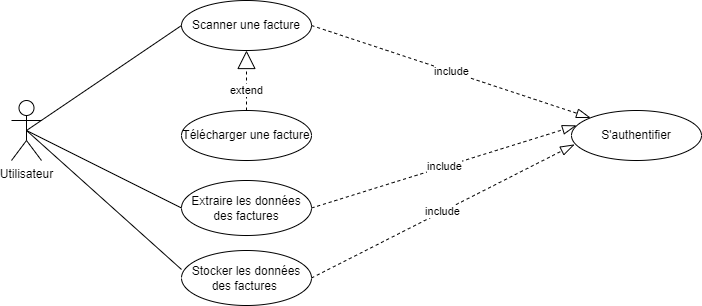

The diagram above was exported from draw.io. Its source (the exported page's mxGraphModel, read from the mxfile embedded in the PNG):
<mxGraphModel dx="880" dy="462" grid="1" gridSize="10" guides="1" tooltips="1" connect="1" arrows="1" fold="1" page="1" pageScale="1" pageWidth="827" pageHeight="1169" math="0" shadow="0">
  <root>
    <mxCell id="0" />
    <mxCell id="1" parent="0" />
    <mxCell id="8QrGqD889wZlexQh-Hzn-1" value="Utilisateur" style="shape=umlActor;verticalLabelPosition=bottom;verticalAlign=top;html=1;outlineConnect=0;" parent="1" vertex="1">
      <mxGeometry x="20" y="130" width="30" height="60" as="geometry" />
    </mxCell>
    <mxCell id="8QrGqD889wZlexQh-Hzn-2" value="Scanner une facture" style="ellipse;whiteSpace=wrap;html=1;" parent="1" vertex="1">
      <mxGeometry x="190" y="30" width="130" height="50" as="geometry" />
    </mxCell>
    <mxCell id="8QrGqD889wZlexQh-Hzn-3" value="Extraire les données des factures" style="ellipse;whiteSpace=wrap;html=1;" parent="1" vertex="1">
      <mxGeometry x="190" y="210" width="130" height="55" as="geometry" />
    </mxCell>
    <mxCell id="8QrGqD889wZlexQh-Hzn-5" value="Stocker les données des factures&amp;nbsp;" style="ellipse;whiteSpace=wrap;html=1;" parent="1" vertex="1">
      <mxGeometry x="190" y="280" width="130" height="55" as="geometry" />
    </mxCell>
    <mxCell id="8QrGqD889wZlexQh-Hzn-6" value="" style="endArrow=none;html=1;rounded=0;exitX=0.5;exitY=0.5;exitDx=0;exitDy=0;exitPerimeter=0;entryX=0;entryY=0.5;entryDx=0;entryDy=0;" parent="1" source="8QrGqD889wZlexQh-Hzn-1" target="8QrGqD889wZlexQh-Hzn-2" edge="1">
      <mxGeometry width="50" height="50" relative="1" as="geometry">
        <mxPoint x="390" y="260" as="sourcePoint" />
        <mxPoint x="440" y="210" as="targetPoint" />
      </mxGeometry>
    </mxCell>
    <mxCell id="8QrGqD889wZlexQh-Hzn-7" value="" style="endArrow=none;html=1;rounded=0;entryX=0;entryY=0.5;entryDx=0;entryDy=0;exitX=0.5;exitY=0.5;exitDx=0;exitDy=0;exitPerimeter=0;" parent="1" source="8QrGqD889wZlexQh-Hzn-1" target="8QrGqD889wZlexQh-Hzn-3" edge="1">
      <mxGeometry width="50" height="50" relative="1" as="geometry">
        <mxPoint x="45" y="160" as="sourcePoint" />
        <mxPoint x="220" y="75" as="targetPoint" />
      </mxGeometry>
    </mxCell>
    <mxCell id="8QrGqD889wZlexQh-Hzn-9" value="" style="endArrow=none;html=1;rounded=0;entryX=0;entryY=0.345;entryDx=0;entryDy=0;exitX=0.5;exitY=0.5;exitDx=0;exitDy=0;exitPerimeter=0;entryPerimeter=0;" parent="1" source="8QrGqD889wZlexQh-Hzn-1" target="8QrGqD889wZlexQh-Hzn-5" edge="1">
      <mxGeometry width="50" height="50" relative="1" as="geometry">
        <mxPoint x="45" y="160" as="sourcePoint" />
        <mxPoint x="220" y="208" as="targetPoint" />
      </mxGeometry>
    </mxCell>
    <mxCell id="8QrGqD889wZlexQh-Hzn-10" value="S'authentifier" style="ellipse;whiteSpace=wrap;html=1;" parent="1" vertex="1">
      <mxGeometry x="580" y="140" width="130" height="50" as="geometry" />
    </mxCell>
    <mxCell id="8QrGqD889wZlexQh-Hzn-12" value="include" style="endArrow=blockThin;endSize=12;dashed=1;html=1;rounded=0;endFill=0;entryX=0;entryY=0;entryDx=0;entryDy=0;exitX=1;exitY=0.5;exitDx=0;exitDy=0;" parent="1" source="8QrGqD889wZlexQh-Hzn-2" target="8QrGqD889wZlexQh-Hzn-10" edge="1">
      <mxGeometry width="160" relative="1" as="geometry">
        <mxPoint x="500" y="50" as="sourcePoint" />
        <mxPoint x="490" y="240" as="targetPoint" />
      </mxGeometry>
    </mxCell>
    <mxCell id="8QrGqD889wZlexQh-Hzn-13" value="include" style="endArrow=blockThin;endSize=12;dashed=1;html=1;rounded=0;endFill=0;exitX=1;exitY=0.5;exitDx=0;exitDy=0;entryX=0.038;entryY=0.3;entryDx=0;entryDy=0;entryPerimeter=0;" parent="1" source="8QrGqD889wZlexQh-Hzn-3" target="8QrGqD889wZlexQh-Hzn-10" edge="1">
      <mxGeometry width="160" relative="1" as="geometry">
        <mxPoint x="350" y="75" as="sourcePoint" />
        <mxPoint x="530" y="185" as="targetPoint" />
      </mxGeometry>
    </mxCell>
    <mxCell id="8QrGqD889wZlexQh-Hzn-15" value="include" style="endArrow=blockThin;endSize=12;dashed=1;html=1;rounded=0;endFill=0;exitX=1;exitY=0.5;exitDx=0;exitDy=0;entryX=0.023;entryY=0.68;entryDx=0;entryDy=0;entryPerimeter=0;" parent="1" source="8QrGqD889wZlexQh-Hzn-5" target="8QrGqD889wZlexQh-Hzn-10" edge="1">
      <mxGeometry width="160" relative="1" as="geometry">
        <mxPoint x="365" y="158" as="sourcePoint" />
        <mxPoint x="542.02" y="135" as="targetPoint" />
      </mxGeometry>
    </mxCell>
    <mxCell id="GQq2-MRhm5kGremMFuLH-2" value="Télécharger une facture" style="ellipse;whiteSpace=wrap;html=1;" parent="1" vertex="1">
      <mxGeometry x="190" y="140" width="130" height="50" as="geometry" />
    </mxCell>
    <mxCell id="GQq2-MRhm5kGremMFuLH-3" value="extend" style="endArrow=block;endSize=16;endFill=0;html=1;rounded=0;entryX=0.5;entryY=1;entryDx=0;entryDy=0;dashed=1;" parent="1" edge="1">
      <mxGeometry x="-0.3333" width="160" relative="1" as="geometry">
        <mxPoint x="255" y="140" as="sourcePoint" />
        <mxPoint x="255" y="80" as="targetPoint" />
        <mxPoint as="offset" />
      </mxGeometry>
    </mxCell>
    <mxCell id="GQq2-MRhm5kGremMFuLH-4" style="edgeStyle=orthogonalEdgeStyle;rounded=0;orthogonalLoop=1;jettySize=auto;html=1;exitX=0.5;exitY=1;exitDx=0;exitDy=0;" parent="1" source="8QrGqD889wZlexQh-Hzn-3" target="8QrGqD889wZlexQh-Hzn-3" edge="1">
      <mxGeometry relative="1" as="geometry" />
    </mxCell>
  </root>
</mxGraphModel>